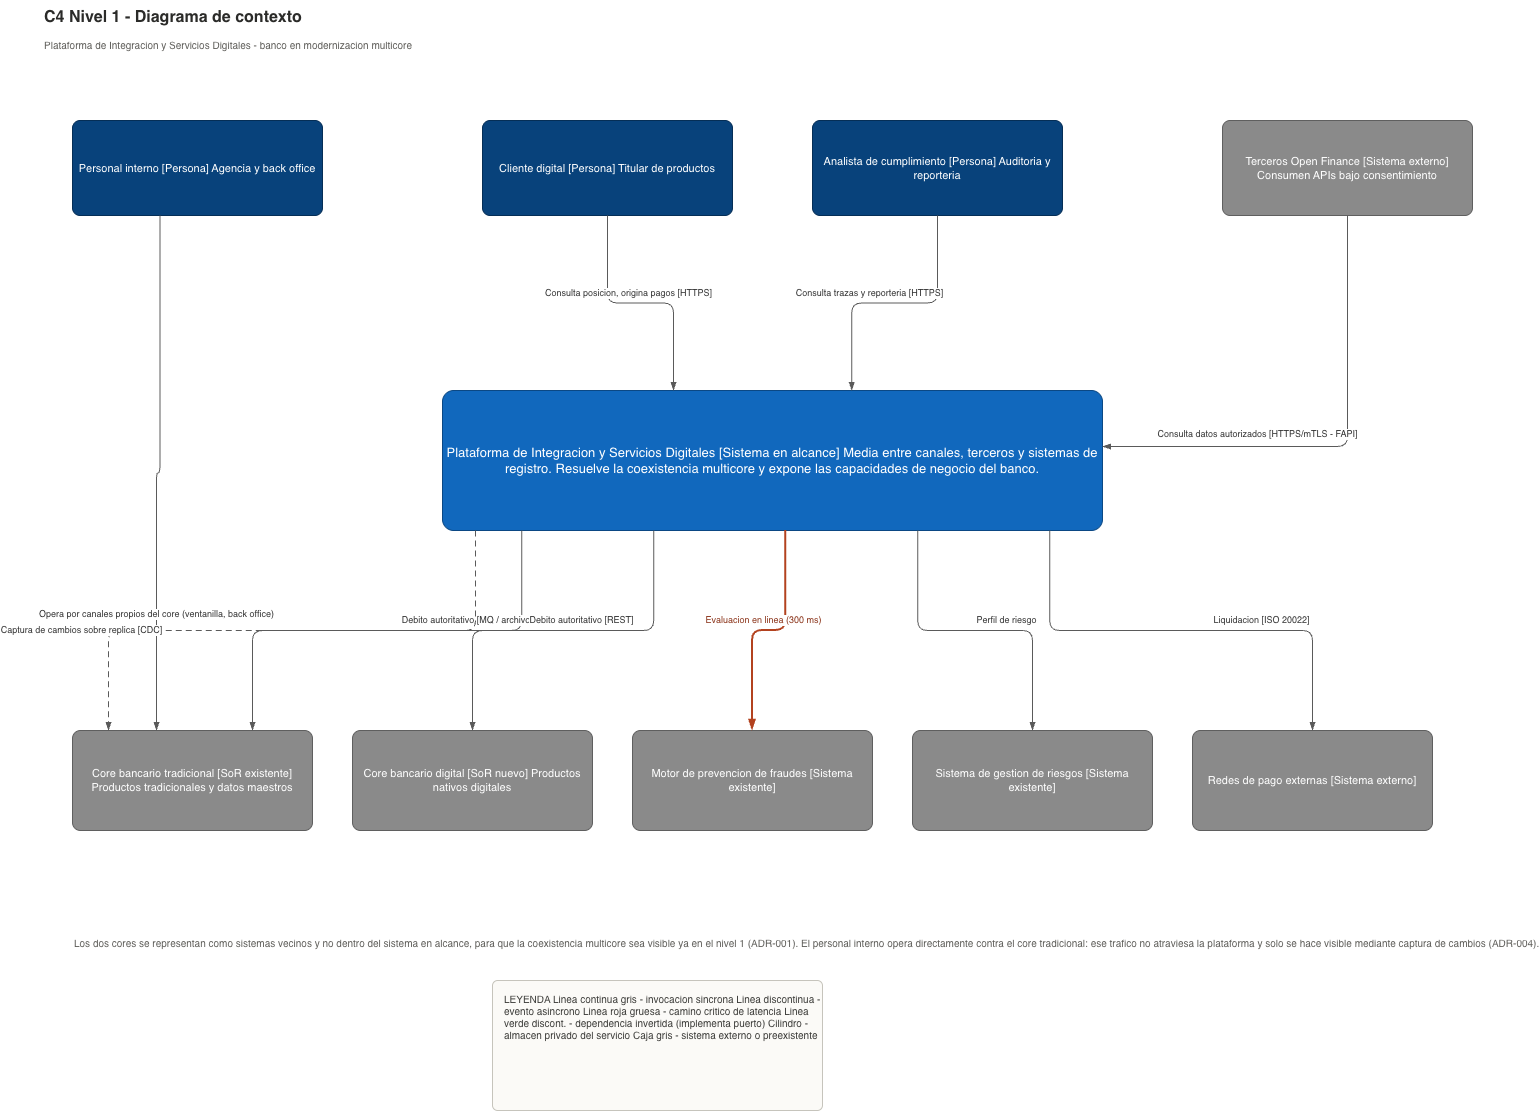

The diagram above was exported from draw.io. Its source (the exported page's mxGraphModel, read from the mxfile embedded in the PNG):
<mxGraphModel dx="1896" dy="903" grid="1" gridSize="10" guides="1" tooltips="1" connect="1" arrows="1" fold="1" page="1" pageScale="1" pageWidth="1600" pageHeight="940" math="0" shadow="0">
  <root>
    <mxCell id="0" />
    <mxCell id="1" parent="0" />
    <mxCell id="t" parent="1" style="text;html=1;fontSize=16;fontStyle=1;align=left;verticalAlign=middle;fontColor=#2B2B29;" value="C4 Nivel 1 - Diagrama de contexto" vertex="1">
      <mxGeometry height="34" width="800" x="60" y="30" as="geometry" />
    </mxCell>
    <mxCell id="st" parent="1" style="text;html=1;fontSize=10;align=left;verticalAlign=top;fontColor=#5F5E5A;" value="Plataforma de Integracion y Servicios Digitales - banco en modernizacion multicore" vertex="1">
      <mxGeometry height="22" width="900" x="60" y="62" as="geometry" />
    </mxCell>
    <mxCell id="a2" parent="1" style="rounded=1;whiteSpace=wrap;html=1;fontSize=11;verticalAlign=middle;arcSize=8;fillColor=#08427B;strokeColor=#052E56;fontColor=#FFFFFF;" value="Personal interno [Persona] Agencia y back office" vertex="1">
      <mxGeometry height="95" width="250" x="90" y="150" as="geometry" />
    </mxCell>
    <mxCell id="a1" parent="1" style="rounded=1;whiteSpace=wrap;html=1;fontSize=11;verticalAlign=middle;arcSize=8;fillColor=#08427B;strokeColor=#052E56;fontColor=#FFFFFF;" value="Cliente digital [Persona] Titular de productos" vertex="1">
      <mxGeometry height="95" width="250" x="500" y="150" as="geometry" />
    </mxCell>
    <mxCell id="a3" parent="1" style="rounded=1;whiteSpace=wrap;html=1;fontSize=11;verticalAlign=middle;arcSize=8;fillColor=#08427B;strokeColor=#052E56;fontColor=#FFFFFF;" value="Analista de cumplimiento [Persona] Auditoria y reporteria" vertex="1">
      <mxGeometry height="95" width="250" x="830" y="150" as="geometry" />
    </mxCell>
    <mxCell id="e5" parent="1" style="rounded=1;whiteSpace=wrap;html=1;fontSize=11;verticalAlign=middle;arcSize=8;fillColor=#8A8A8A;strokeColor=#5F5F5F;fontColor=#FFFFFF;" value="Terceros Open Finance [Sistema externo] Consumen APIs bajo consentimiento" vertex="1">
      <mxGeometry height="95" width="250" x="1240" y="150" as="geometry" />
    </mxCell>
    <mxCell id="sys" parent="1" style="rounded=1;whiteSpace=wrap;html=1;fontSize=11;verticalAlign=middle;arcSize=8;fillColor=#1168BD;strokeColor=#0B4884;fontColor=#FFFFFF;fontSize=13;" value="Plataforma de Integracion y Servicios Digitales [Sistema en alcance]  Media entre canales, terceros y sistemas de registro. Resuelve la coexistencia multicore y expone las capacidades de negocio del banco." vertex="1">
      <mxGeometry height="140" width="660" x="460" y="420" as="geometry" />
    </mxCell>
    <mxCell id="s1" parent="1" style="rounded=1;whiteSpace=wrap;html=1;fontSize=11;verticalAlign=middle;arcSize=8;fillColor=#8A8A8A;strokeColor=#5F5F5F;fontColor=#FFFFFF;" value="Core bancario tradicional [SoR existente] Productos tradicionales y datos maestros" vertex="1">
      <mxGeometry height="100" width="240" x="90" y="760" as="geometry" />
    </mxCell>
    <mxCell id="s2" parent="1" style="rounded=1;whiteSpace=wrap;html=1;fontSize=11;verticalAlign=middle;arcSize=8;fillColor=#8A8A8A;strokeColor=#5F5F5F;fontColor=#FFFFFF;" value="Core bancario digital [SoR nuevo] Productos nativos digitales" vertex="1">
      <mxGeometry height="100" width="240" x="370" y="760" as="geometry" />
    </mxCell>
    <mxCell id="s3" parent="1" style="rounded=1;whiteSpace=wrap;html=1;fontSize=11;verticalAlign=middle;arcSize=8;fillColor=#8A8A8A;strokeColor=#5F5F5F;fontColor=#FFFFFF;" value="Motor de prevencion de fraudes [Sistema existente]" vertex="1">
      <mxGeometry height="100" width="240" x="650" y="760" as="geometry" />
    </mxCell>
    <mxCell id="s4" parent="1" style="rounded=1;whiteSpace=wrap;html=1;fontSize=11;verticalAlign=middle;arcSize=8;fillColor=#8A8A8A;strokeColor=#5F5F5F;fontColor=#FFFFFF;" value="Sistema de gestion de riesgos [Sistema existente]" vertex="1">
      <mxGeometry height="100" width="240" x="930" y="760" as="geometry" />
    </mxCell>
    <mxCell id="s5" parent="1" style="rounded=1;whiteSpace=wrap;html=1;fontSize=11;verticalAlign=middle;arcSize=8;fillColor=#8A8A8A;strokeColor=#5F5F5F;fontColor=#FFFFFF;" value="Redes de pago externas [Sistema externo]" vertex="1">
      <mxGeometry height="100" width="240" x="1210" y="760" as="geometry" />
    </mxCell>
    <mxCell id="x1" edge="1" parent="1" source="a1" style="endArrow=blockThin;endFill=1;html=1;rounded=1;edgeStyle=orthogonalEdgeStyle;jettySize=auto;fontSize=9;labelBackgroundColor=#FFFFFF;spacing=2;strokeColor=#5A5A5A;fontColor=#333333;exitX=0.5;exitY=1;exitDx=0;exitDy=0;entryX=0.35;entryY=0;entryDx=0;entryDy=0;" target="sys" value="Consulta posicion, origina pagos [HTTPS]">
      <mxGeometry relative="1" x="-0.1" as="geometry">
        <mxPoint y="-10" as="offset" />
      </mxGeometry>
    </mxCell>
    <mxCell id="x2" edge="1" parent="1" source="a3" style="endArrow=blockThin;endFill=1;html=1;rounded=1;edgeStyle=orthogonalEdgeStyle;jettySize=auto;fontSize=9;labelBackgroundColor=#FFFFFF;spacing=2;strokeColor=#5A5A5A;fontColor=#333333;exitX=0.5;exitY=1;exitDx=0;exitDy=0;entryX=0.62;entryY=0;entryDx=0;entryDy=0;" target="sys" value="Consulta trazas y reporteria [HTTPS]">
      <mxGeometry relative="1" x="0.2" as="geometry">
        <mxPoint y="-10" as="offset" />
      </mxGeometry>
    </mxCell>
    <mxCell id="x3" edge="1" parent="1" source="e5" style="endArrow=blockThin;endFill=1;html=1;rounded=1;edgeStyle=orthogonalEdgeStyle;jettySize=auto;fontSize=9;labelBackgroundColor=#FFFFFF;spacing=2;strokeColor=#5A5A5A;fontColor=#333333;exitX=0.5;exitY=1;exitDx=0;exitDy=0;entryX=1;entryY=0.4;entryDx=0;entryDy=0;" target="sys" value="Consulta datos autorizados [HTTPS/mTLS - FAPI]">
      <mxGeometry relative="1" x="0.35" as="geometry">
        <mxPoint y="-12" as="offset" />
      </mxGeometry>
    </mxCell>
    <mxCell id="x4" edge="1" parent="1" source="a2" style="endArrow=blockThin;endFill=1;html=1;rounded=1;edgeStyle=orthogonalEdgeStyle;jettySize=auto;fontSize=9;labelBackgroundColor=#FFFFFF;spacing=2;strokeColor=#5A5A5A;fontColor=#333333;exitX=0.35;exitY=1;exitDx=0;exitDy=0;entryX=0.35;entryY=0;entryDx=0;entryDy=0;" target="s1" value="Opera por canales propios del core (ventanilla, back office)">
      <mxGeometry relative="1" x="0.55" as="geometry">
        <mxPoint as="offset" />
      </mxGeometry>
    </mxCell>
    <mxCell id="x5" edge="1" parent="1" source="sys" style="endArrow=blockThin;endFill=1;html=1;rounded=1;edgeStyle=orthogonalEdgeStyle;jettySize=auto;fontSize=9;labelBackgroundColor=#FFFFFF;spacing=2;strokeColor=#5A5A5A;fontColor=#333333;exitX=0.12;exitY=1;exitDx=0;exitDy=0;entryX=0.75;entryY=0;entryDx=0;entryDy=0;" target="s1" value="Debito autoritativo [MQ / archivos]">
      <mxGeometry relative="1" x="-0.35" as="geometry">
        <mxPoint y="-10" as="offset" />
      </mxGeometry>
    </mxCell>
    <mxCell id="x6" edge="1" parent="1" source="sys" style="endArrow=blockThin;endFill=1;html=1;rounded=1;edgeStyle=orthogonalEdgeStyle;jettySize=auto;fontSize=9;labelBackgroundColor=#FFFFFF;spacing=2;strokeColor=#5A5A5A;fontColor=#333333;exitX=0.32;exitY=1;exitDx=0;exitDy=0;entryX=0.5;entryY=0;entryDx=0;entryDy=0;" target="s2" value="Debito autoritativo [REST]">
      <mxGeometry relative="1" x="-0.1" as="geometry">
        <mxPoint y="-10" as="offset" />
      </mxGeometry>
    </mxCell>
    <mxCell id="x7" edge="1" parent="1" source="sys" style="endArrow=blockThin;endFill=1;html=1;rounded=1;edgeStyle=orthogonalEdgeStyle;jettySize=auto;fontSize=9;labelBackgroundColor=#FFFFFF;spacing=2;strokeColor=#B3421F;strokeWidth=2;fontColor=#8A3218;exitX=0.52;exitY=1;exitDx=0;exitDy=0;entryX=0.5;entryY=0;entryDx=0;entryDy=0;" target="s3" value="Evaluacion en linea (300 ms)">
      <mxGeometry relative="1" x="0.05" as="geometry">
        <mxPoint y="-10" as="offset" />
      </mxGeometry>
    </mxCell>
    <mxCell id="x8" edge="1" parent="1" source="sys" style="endArrow=blockThin;endFill=1;html=1;rounded=1;edgeStyle=orthogonalEdgeStyle;jettySize=auto;fontSize=9;labelBackgroundColor=#FFFFFF;spacing=2;strokeColor=#5A5A5A;fontColor=#333333;exitX=0.72;exitY=1;exitDx=0;exitDy=0;entryX=0.5;entryY=0;entryDx=0;entryDy=0;" target="s4" value="Perfil de riesgo">
      <mxGeometry relative="1" x="0.2" as="geometry">
        <mxPoint y="-10" as="offset" />
      </mxGeometry>
    </mxCell>
    <mxCell id="x9" edge="1" parent="1" source="sys" style="endArrow=blockThin;endFill=1;html=1;rounded=1;edgeStyle=orthogonalEdgeStyle;jettySize=auto;fontSize=9;labelBackgroundColor=#FFFFFF;spacing=2;strokeColor=#5A5A5A;fontColor=#333333;exitX=0.92;exitY=1;exitDx=0;exitDy=0;entryX=0.5;entryY=0;entryDx=0;entryDy=0;" target="s5" value="Liquidacion [ISO 20022]">
      <mxGeometry relative="1" x="0.35" as="geometry">
        <mxPoint y="-10" as="offset" />
      </mxGeometry>
    </mxCell>
    <mxCell id="x10" edge="1" parent="1" source="sys" style="endArrow=blockThin;endFill=1;html=1;rounded=1;edgeStyle=orthogonalEdgeStyle;jettySize=auto;fontSize=9;labelBackgroundColor=#FFFFFF;spacing=2;strokeColor=#5A5A5A;fontColor=#333333;dashed=1;dashPattern=6 4;exitX=0.05;exitY=1;exitDx=0;exitDy=0;entryX=0.15;entryY=0;entryDx=0;entryDy=0;" target="s1" value="Captura de cambios sobre replica [CDC]">
      <mxGeometry relative="1" x="0.6" as="geometry">
        <mxPoint x="-40" as="offset" />
      </mxGeometry>
    </mxCell>
    <mxCell id="nota" parent="1" style="text;html=1;fontSize=10;align=left;verticalAlign=top;fontColor=#5F5E5A;" value="Los dos cores se representan como sistemas vecinos y no dentro del sistema en alcance, para que la coexistencia multicore sea visible ya en el nivel 1 (ADR-001). El personal interno opera directamente contra el core tradicional: ese trafico no atraviesa la plataforma y solo se hace visible mediante captura de cambios (ADR-004)." vertex="1">
      <mxGeometry height="60" width="900" x="90" y="960" as="geometry" />
    </mxCell>
    <mxCell id="leg" parent="1" style="rounded=1;whiteSpace=wrap;html=1;fillColor=#FBFAF7;strokeColor=#C6C4BC;align=left;verticalAlign=top;spacingLeft=10;spacingTop=6;fontSize=10;fontColor=#3D3D3A;arcSize=4;" value="LEYENDA  Linea continua gris  -  invocacion sincrona Linea discontinua      -  evento asincrono Linea roja gruesa      -  camino critico de latencia Linea verde discont.  -  dependencia invertida (implementa puerto) Cilindro                     -  almacen privado del servicio Caja gris                    -  sistema externo o preexistente" vertex="1">
      <mxGeometry height="130" width="330" x="510" y="1010" as="geometry" />
    </mxCell>
  </root>
</mxGraphModel>